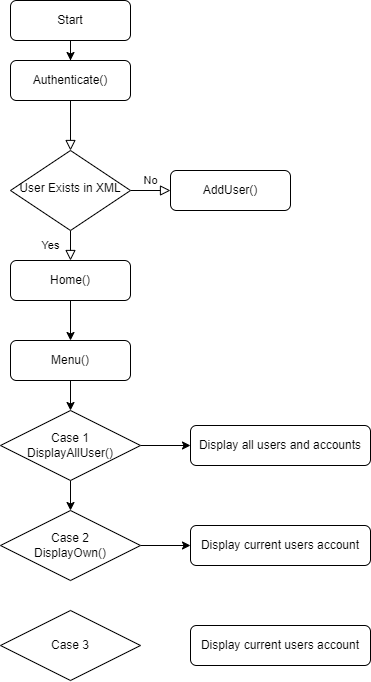

The diagram above was exported from draw.io. Its source (the exported page's mxGraphModel, read from the mxfile embedded in the PNG):
<mxGraphModel dx="938" dy="575" grid="1" gridSize="10" guides="1" tooltips="1" connect="1" arrows="1" fold="1" page="1" pageScale="1" pageWidth="827" pageHeight="1169" background="#ffffff" math="0" shadow="0">
  <root>
    <mxCell id="WIyWlLk6GJQsqaUBKTNV-0" />
    <mxCell id="WIyWlLk6GJQsqaUBKTNV-1" parent="WIyWlLk6GJQsqaUBKTNV-0" />
    <mxCell id="WIyWlLk6GJQsqaUBKTNV-2" value="" style="rounded=0;html=1;jettySize=auto;orthogonalLoop=1;fontSize=11;endArrow=block;endFill=0;endSize=8;strokeWidth=1;shadow=0;labelBackgroundColor=none;edgeStyle=orthogonalEdgeStyle;" parent="WIyWlLk6GJQsqaUBKTNV-1" source="WIyWlLk6GJQsqaUBKTNV-3" target="WIyWlLk6GJQsqaUBKTNV-6" edge="1">
      <mxGeometry relative="1" as="geometry" />
    </mxCell>
    <mxCell id="WIyWlLk6GJQsqaUBKTNV-3" value="Authenticate()" style="rounded=1;whiteSpace=wrap;html=1;fontSize=12;glass=0;strokeWidth=1;shadow=0;" parent="WIyWlLk6GJQsqaUBKTNV-1" vertex="1">
      <mxGeometry x="160" y="80" width="120" height="40" as="geometry" />
    </mxCell>
    <mxCell id="WIyWlLk6GJQsqaUBKTNV-4" value="Yes" style="rounded=0;html=1;jettySize=auto;orthogonalLoop=1;fontSize=11;endArrow=block;endFill=0;endSize=8;strokeWidth=1;shadow=0;labelBackgroundColor=none;edgeStyle=orthogonalEdgeStyle;" parent="WIyWlLk6GJQsqaUBKTNV-1" source="WIyWlLk6GJQsqaUBKTNV-6" edge="1">
      <mxGeometry y="20" relative="1" as="geometry">
        <mxPoint as="offset" />
        <mxPoint x="220" y="280" as="targetPoint" />
      </mxGeometry>
    </mxCell>
    <mxCell id="WIyWlLk6GJQsqaUBKTNV-5" value="No" style="edgeStyle=orthogonalEdgeStyle;rounded=0;html=1;jettySize=auto;orthogonalLoop=1;fontSize=11;endArrow=block;endFill=0;endSize=8;strokeWidth=1;shadow=0;labelBackgroundColor=none;" parent="WIyWlLk6GJQsqaUBKTNV-1" source="WIyWlLk6GJQsqaUBKTNV-6" target="WIyWlLk6GJQsqaUBKTNV-7" edge="1">
      <mxGeometry y="10" relative="1" as="geometry">
        <mxPoint as="offset" />
      </mxGeometry>
    </mxCell>
    <mxCell id="WIyWlLk6GJQsqaUBKTNV-6" value="User Exists in XML" style="rhombus;whiteSpace=wrap;html=1;shadow=0;fontFamily=Helvetica;fontSize=12;align=center;strokeWidth=1;spacing=6;spacingTop=-4;" parent="WIyWlLk6GJQsqaUBKTNV-1" vertex="1">
      <mxGeometry x="160" y="170" width="120" height="80" as="geometry" />
    </mxCell>
    <mxCell id="PF5yn_nCVvLUtrJDxi0B-1" style="edgeStyle=orthogonalEdgeStyle;rounded=0;orthogonalLoop=1;jettySize=auto;html=1;entryX=1;entryY=0.5;entryDx=0;entryDy=0;strokeColor=#FFFFFF;" edge="1" parent="WIyWlLk6GJQsqaUBKTNV-1" source="WIyWlLk6GJQsqaUBKTNV-7" target="WIyWlLk6GJQsqaUBKTNV-12">
      <mxGeometry relative="1" as="geometry">
        <Array as="points">
          <mxPoint x="380" y="300" />
        </Array>
      </mxGeometry>
    </mxCell>
    <mxCell id="WIyWlLk6GJQsqaUBKTNV-7" value="AddUser()" style="rounded=1;whiteSpace=wrap;html=1;fontSize=12;glass=0;strokeWidth=1;shadow=0;" parent="WIyWlLk6GJQsqaUBKTNV-1" vertex="1">
      <mxGeometry x="320" y="190" width="120" height="40" as="geometry" />
    </mxCell>
    <mxCell id="PF5yn_nCVvLUtrJDxi0B-4" style="edgeStyle=orthogonalEdgeStyle;rounded=0;orthogonalLoop=1;jettySize=auto;html=1;" edge="1" parent="WIyWlLk6GJQsqaUBKTNV-1" source="WIyWlLk6GJQsqaUBKTNV-12" target="PF5yn_nCVvLUtrJDxi0B-6">
      <mxGeometry relative="1" as="geometry">
        <mxPoint x="220" y="420" as="targetPoint" />
      </mxGeometry>
    </mxCell>
    <mxCell id="WIyWlLk6GJQsqaUBKTNV-12" value="Home()" style="rounded=1;whiteSpace=wrap;html=1;fontSize=12;glass=0;strokeWidth=1;shadow=0;" parent="WIyWlLk6GJQsqaUBKTNV-1" vertex="1">
      <mxGeometry x="160" y="280" width="120" height="40" as="geometry" />
    </mxCell>
    <mxCell id="PF5yn_nCVvLUtrJDxi0B-3" style="edgeStyle=orthogonalEdgeStyle;rounded=0;orthogonalLoop=1;jettySize=auto;html=1;" edge="1" parent="WIyWlLk6GJQsqaUBKTNV-1" source="PF5yn_nCVvLUtrJDxi0B-2" target="WIyWlLk6GJQsqaUBKTNV-3">
      <mxGeometry relative="1" as="geometry" />
    </mxCell>
    <mxCell id="PF5yn_nCVvLUtrJDxi0B-2" value="Start" style="rounded=1;whiteSpace=wrap;html=1;fontSize=12;glass=0;strokeWidth=1;shadow=0;" vertex="1" parent="WIyWlLk6GJQsqaUBKTNV-1">
      <mxGeometry x="160" y="20" width="120" height="40" as="geometry" />
    </mxCell>
    <mxCell id="PF5yn_nCVvLUtrJDxi0B-7" style="edgeStyle=orthogonalEdgeStyle;rounded=0;orthogonalLoop=1;jettySize=auto;html=1;strokeColor=#FFFFFF;" edge="1" parent="WIyWlLk6GJQsqaUBKTNV-1" source="PF5yn_nCVvLUtrJDxi0B-6">
      <mxGeometry relative="1" as="geometry">
        <mxPoint x="220" y="450" as="targetPoint" />
      </mxGeometry>
    </mxCell>
    <mxCell id="PF5yn_nCVvLUtrJDxi0B-10" style="edgeStyle=orthogonalEdgeStyle;rounded=0;orthogonalLoop=1;jettySize=auto;html=1;strokeColor=#FFFFFF;" edge="1" parent="WIyWlLk6GJQsqaUBKTNV-1" source="PF5yn_nCVvLUtrJDxi0B-6" target="PF5yn_nCVvLUtrJDxi0B-9">
      <mxGeometry relative="1" as="geometry" />
    </mxCell>
    <mxCell id="PF5yn_nCVvLUtrJDxi0B-11" style="edgeStyle=orthogonalEdgeStyle;rounded=0;orthogonalLoop=1;jettySize=auto;html=1;strokeColor=#000000;" edge="1" parent="WIyWlLk6GJQsqaUBKTNV-1" source="PF5yn_nCVvLUtrJDxi0B-6" target="PF5yn_nCVvLUtrJDxi0B-9">
      <mxGeometry relative="1" as="geometry" />
    </mxCell>
    <mxCell id="PF5yn_nCVvLUtrJDxi0B-6" value="Menu()" style="rounded=1;whiteSpace=wrap;html=1;" vertex="1" parent="WIyWlLk6GJQsqaUBKTNV-1">
      <mxGeometry x="160" y="360" width="120" height="40" as="geometry" />
    </mxCell>
    <mxCell id="PF5yn_nCVvLUtrJDxi0B-12" style="edgeStyle=orthogonalEdgeStyle;rounded=0;orthogonalLoop=1;jettySize=auto;html=1;strokeColor=#000000;entryX=0;entryY=0.5;entryDx=0;entryDy=0;" edge="1" parent="WIyWlLk6GJQsqaUBKTNV-1" source="PF5yn_nCVvLUtrJDxi0B-9" target="PF5yn_nCVvLUtrJDxi0B-13">
      <mxGeometry relative="1" as="geometry">
        <mxPoint x="350" y="465" as="targetPoint" />
      </mxGeometry>
    </mxCell>
    <mxCell id="PF5yn_nCVvLUtrJDxi0B-17" style="edgeStyle=orthogonalEdgeStyle;rounded=0;orthogonalLoop=1;jettySize=auto;html=1;entryX=0.5;entryY=0;entryDx=0;entryDy=0;strokeColor=#000000;" edge="1" parent="WIyWlLk6GJQsqaUBKTNV-1" source="PF5yn_nCVvLUtrJDxi0B-9" target="PF5yn_nCVvLUtrJDxi0B-14">
      <mxGeometry relative="1" as="geometry" />
    </mxCell>
    <mxCell id="PF5yn_nCVvLUtrJDxi0B-9" value="Case 1&lt;br&gt;DisplayAllUser()" style="rhombus;whiteSpace=wrap;html=1;" vertex="1" parent="WIyWlLk6GJQsqaUBKTNV-1">
      <mxGeometry x="150" y="430" width="140" height="70" as="geometry" />
    </mxCell>
    <mxCell id="PF5yn_nCVvLUtrJDxi0B-13" value="Display all users and accounts" style="rounded=1;whiteSpace=wrap;html=1;" vertex="1" parent="WIyWlLk6GJQsqaUBKTNV-1">
      <mxGeometry x="340" y="445" width="180" height="40" as="geometry" />
    </mxCell>
    <mxCell id="PF5yn_nCVvLUtrJDxi0B-16" style="edgeStyle=orthogonalEdgeStyle;rounded=0;orthogonalLoop=1;jettySize=auto;html=1;entryX=0;entryY=0.5;entryDx=0;entryDy=0;strokeColor=#000000;" edge="1" parent="WIyWlLk6GJQsqaUBKTNV-1" source="PF5yn_nCVvLUtrJDxi0B-14" target="PF5yn_nCVvLUtrJDxi0B-15">
      <mxGeometry relative="1" as="geometry" />
    </mxCell>
    <mxCell id="PF5yn_nCVvLUtrJDxi0B-14" value="Case 2&lt;br&gt;DisplayOwn()" style="rhombus;whiteSpace=wrap;html=1;" vertex="1" parent="WIyWlLk6GJQsqaUBKTNV-1">
      <mxGeometry x="150" y="530" width="140" height="70" as="geometry" />
    </mxCell>
    <mxCell id="PF5yn_nCVvLUtrJDxi0B-15" value="Display current users account" style="rounded=1;whiteSpace=wrap;html=1;" vertex="1" parent="WIyWlLk6GJQsqaUBKTNV-1">
      <mxGeometry x="340" y="545" width="180" height="40" as="geometry" />
    </mxCell>
    <mxCell id="PF5yn_nCVvLUtrJDxi0B-18" value="Case 3&lt;br&gt;" style="rhombus;whiteSpace=wrap;html=1;" vertex="1" parent="WIyWlLk6GJQsqaUBKTNV-1">
      <mxGeometry x="150" y="630" width="140" height="70" as="geometry" />
    </mxCell>
    <mxCell id="PF5yn_nCVvLUtrJDxi0B-19" value="Display current users account" style="rounded=1;whiteSpace=wrap;html=1;" vertex="1" parent="WIyWlLk6GJQsqaUBKTNV-1">
      <mxGeometry x="340" y="645" width="180" height="40" as="geometry" />
    </mxCell>
  </root>
</mxGraphModel>